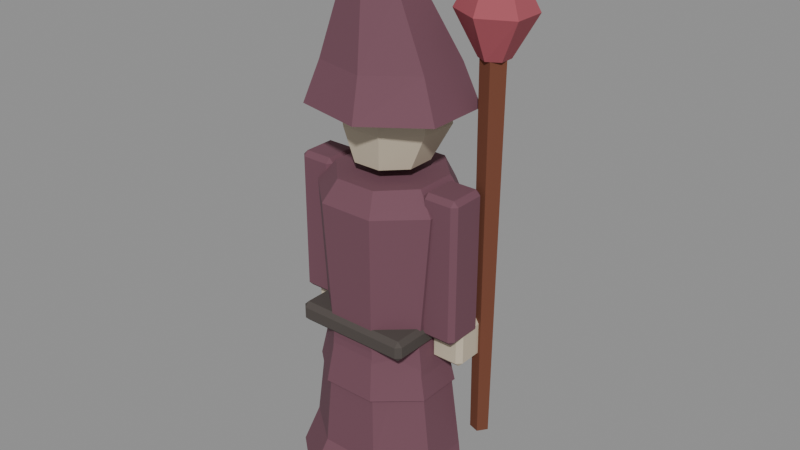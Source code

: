 # Source: bloodmage.blend  (saved by Blender 5.2.45; exported with 4.5.12 LTS)
import bpy
from mathutils import Matrix  # noqa: F401  (used for matrix-valued properties, if any)

bpy.ops.wm.read_factory_settings(use_empty=True)
scene = bpy.context.scene
scene.name = 'Walk-loop.009'

# ---- materials (node trees are filled in below, after node groups)
mat_bloodmage_claret_001 = bpy.data.materials.new('bloodmage_claret.001')
mat_bloodmage_claret_001.diffuse_color = (0.162, 0.0648, 0.09084, 1.0)
mat_bloodmage_boot_001 = bpy.data.materials.new('bloodmage_boot.001')
mat_bloodmage_boot_001.diffuse_color = (0.07227, 0.05951, 0.05286, 1.0)
mat_bloodmage_linen_001 = bpy.data.materials.new('bloodmage_linen.001')
mat_bloodmage_linen_001.diffuse_color = (0.5647, 0.4851, 0.3663, 1.0)
mat_bloodmage_slate_001 = bpy.data.materials.new('bloodmage_slate.001')
mat_bloodmage_slate_001.diffuse_color = (0.1746, 0.1779, 0.159, 1.0)
mat_bloodmage_wood_dark_001 = bpy.data.materials.new('bloodmage_wood_dark.001')
mat_bloodmage_wood_dark_001.diffuse_color = (0.159, 0.04817, 0.02315, 1.0)
mat_bloodmage_garnet_001 = bpy.data.materials.new('bloodmage_garnet.001')
mat_bloodmage_garnet_001.diffuse_color = (0.3663, 0.07819, 0.0999, 1.0)

# ---- material node trees
mat_bloodmage_claret_001.use_nodes = True; mat_bloodmage_claret_001.node_tree.nodes.clear()
_N = mat_bloodmage_claret_001.node_tree.nodes; _L = mat_bloodmage_claret_001.node_tree.links
n0 = _N.new('ShaderNodeBsdfPrincipled'); n0.name = 'Principled BSDF'; n0.location = (-200, 100)
n0.inputs[0].default_value = (0.162, 0.0648, 0.09084, 1.0)
n0.inputs[2].default_value = 0.87
n0.inputs[10].default_value = 0.005
n1 = _N.new('ShaderNodeOutputMaterial'); n1.name = 'Material Output'; n1.location = (200, 100)
_L.new(n0.outputs[0], n1.inputs[0])
n1.is_active_output = True
mat_bloodmage_boot_001.use_nodes = True; mat_bloodmage_boot_001.node_tree.nodes.clear()
_N = mat_bloodmage_boot_001.node_tree.nodes; _L = mat_bloodmage_boot_001.node_tree.links
n0 = _N.new('ShaderNodeBsdfPrincipled'); n0.name = 'Principled BSDF'; n0.location = (-200, 100)
n0.inputs[0].default_value = (0.07227, 0.05951, 0.05286, 1.0)
n0.inputs[2].default_value = 0.87
n0.inputs[10].default_value = 0.005
n1 = _N.new('ShaderNodeOutputMaterial'); n1.name = 'Material Output'; n1.location = (200, 100)
_L.new(n0.outputs[0], n1.inputs[0])
n1.is_active_output = True
mat_bloodmage_linen_001.use_nodes = True; mat_bloodmage_linen_001.node_tree.nodes.clear()
_N = mat_bloodmage_linen_001.node_tree.nodes; _L = mat_bloodmage_linen_001.node_tree.links
n0 = _N.new('ShaderNodeBsdfPrincipled'); n0.name = 'Principled BSDF'; n0.location = (-200, 100)
n0.inputs[0].default_value = (0.5647, 0.4851, 0.3663, 1.0)
n0.inputs[2].default_value = 0.87
n0.inputs[10].default_value = 0.005
n1 = _N.new('ShaderNodeOutputMaterial'); n1.name = 'Material Output'; n1.location = (200, 100)
_L.new(n0.outputs[0], n1.inputs[0])
n1.is_active_output = True
mat_bloodmage_slate_001.use_nodes = True; mat_bloodmage_slate_001.node_tree.nodes.clear()
_N = mat_bloodmage_slate_001.node_tree.nodes; _L = mat_bloodmage_slate_001.node_tree.links
n0 = _N.new('ShaderNodeBsdfPrincipled'); n0.name = 'Principled BSDF'; n0.location = (-200, 100)
n0.inputs[0].default_value = (0.1746, 0.1779, 0.159, 1.0)
n0.inputs[2].default_value = 0.87
n0.inputs[10].default_value = 0.005
n1 = _N.new('ShaderNodeOutputMaterial'); n1.name = 'Material Output'; n1.location = (200, 100)
_L.new(n0.outputs[0], n1.inputs[0])
n1.is_active_output = True
mat_bloodmage_wood_dark_001.use_nodes = True; mat_bloodmage_wood_dark_001.node_tree.nodes.clear()
_N = mat_bloodmage_wood_dark_001.node_tree.nodes; _L = mat_bloodmage_wood_dark_001.node_tree.links
n0 = _N.new('ShaderNodeBsdfPrincipled'); n0.name = 'Principled BSDF'; n0.location = (-200, 100)
n0.inputs[0].default_value = (0.159, 0.04817, 0.02315, 1.0)
n0.inputs[2].default_value = 0.87
n0.inputs[10].default_value = 0.005
n1 = _N.new('ShaderNodeOutputMaterial'); n1.name = 'Material Output'; n1.location = (200, 100)
_L.new(n0.outputs[0], n1.inputs[0])
n1.is_active_output = True
mat_bloodmage_garnet_001.use_nodes = True; mat_bloodmage_garnet_001.node_tree.nodes.clear()
_N = mat_bloodmage_garnet_001.node_tree.nodes; _L = mat_bloodmage_garnet_001.node_tree.links
n0 = _N.new('ShaderNodeBsdfPrincipled'); n0.name = 'Principled BSDF'; n0.location = (-200, 100)
n0.inputs[0].default_value = (0.3663, 0.07819, 0.0999, 1.0)
n0.inputs[2].default_value = 0.87
n0.inputs[10].default_value = 0.005
n1 = _N.new('ShaderNodeOutputMaterial'); n1.name = 'Material Output'; n1.location = (200, 100)
_L.new(n0.outputs[0], n1.inputs[0])
n1.is_active_output = True

# ---- meshes
me_levy_bloodmage_coat_mesh = bpy.data.meshes.new('Levy_bloodmage_Coat_mesh')
me_levy_bloodmage_coat_mesh.from_pydata([(0.1232, 0.04401, -0.055), (0.05105, 0.1062, -0.055), (-0.05105, 0.1062, -0.055), (-0.1232, 0.04401, -0.055), (-0.1232, -0.04401, -0.055), (-0.05105, -0.1062, -0.055), (0.05105, -0.1062, -0.055), (0.1232, -0.04401, -0.055), (0.1041, 0.03827, 0.03), (0.04313, 0.09239, 0.03), (-0.04313, 0.09239, 0.03), (-0.1041, 0.03827, 0.03), (-0.1041, -0.03827, 0.03), (-0.04313, -0.09239, 0.03), (0.04313, -0.09239, 0.03), (0.1041, -0.03827, 0.03), (0.1254, 0.05984, 0.3), (0.05193, 0.1275, 0.3), (-0.05193, 0.1275, 0.3), (-0.1254, 0.05984, 0.3), (-0.1254, -0.03584, 0.3), (-0.05193, -0.1035, 0.3), (0.05193, -0.1035, 0.3), (0.1254, -0.03584, 0.3), (0.0935, 0.05642, 0.34), (0.03873, 0.1122, 0.34), (-0.03873, 0.1122, 0.34), (-0.0935, 0.05642, 0.34), (-0.0935, -0.02242, 0.34), (-0.03873, -0.07816, 0.34), (0.03873, -0.07816, 0.34), (0.0935, -0.02242, 0.34), (-0.1037, -0.093, 0.0465), (0.1037, -0.093, 0.0465), (0.1037, 0.093, 0.0465), (-0.1037, 0.093, 0.0465), (-0.1127, -0.093, 0.0555), (-0.1037, -0.102, 0.0555), (0.1037, -0.102, 0.0555), (0.1127, -0.093, 0.0555), (0.1127, 0.093, 0.0555), (0.1037, 0.102, 0.0555), (-0.1037, 0.102, 0.0555), (-0.1127, 0.093, 0.0555), (-0.1127, -0.093, 0.0765), (-0.1037, -0.102, 0.0765), (0.1037, -0.102, 0.0765), (0.1127, -0.093, 0.0765), (0.1127, 0.093, 0.0765), (0.1037, 0.102, 0.0765), (-0.1037, 0.102, 0.0765), (-0.1127, 0.093, 0.0765), (-0.1037, -0.093, 0.0855), (0.1037, -0.093, 0.0855), (0.1037, 0.093, 0.0855), (-0.1037, 0.093, 0.0855), (0.06358, 0.04134, 0.3627), (0.02634, 0.07858, 0.3627), (-0.02634, 0.07858, 0.3627), (-0.06358, 0.04134, 0.3627), (-0.06358, -0.01134, 0.3627), (-0.02634, -0.04858, 0.3627), (0.02634, -0.04858, 0.3627), (0.06358, -0.01134, 0.3627), (0.09127, 0.06396, 0.428), (0.03781, 0.1162, 0.428), (-0.03781, 0.1162, 0.428), (-0.09127, 0.06396, 0.428), (-0.09127, -0.009956, 0.428), (-0.03781, -0.06222, 0.428), (0.03781, -0.06222, 0.428), (0.09127, -0.009956, 0.428), (0.09127, 0.04813, 0.5093), (0.03781, 0.09499, 0.5093), (-0.03781, 0.09499, 0.5093), (-0.09127, 0.04813, 0.5093), (-0.09127, -0.01813, 0.5093), (-0.03781, -0.06499, 0.5093), (0.03781, -0.06499, 0.5093), (0.09127, -0.01813, 0.5093), (0.1515, 0.03658, -0.255), (0.06276, 0.1123, -0.255), (-0.06276, 0.1123, -0.255), (-0.1515, 0.03658, -0.255), (-0.1515, -0.07058, -0.255), (-0.06276, -0.1463, -0.255), (0.06276, -0.1463, -0.255), (0.1515, -0.07058, -0.255), (0.1367, 0.04401, -0.19), (0.05664, 0.1062, -0.19), (-0.05664, 0.1062, -0.19), (-0.1367, 0.04401, -0.19), (-0.1367, -0.04401, -0.19), (-0.05664, -0.1062, -0.19), (0.05664, -0.1062, -0.19), (0.1367, -0.04401, -0.19), (0.09239, 0.03559, 0.15), (0.03827, 0.08592, 0.15), (-0.03827, 0.08592, 0.15), (-0.09239, 0.03559, 0.15), (-0.09239, -0.03559, 0.15), (-0.03827, -0.08592, 0.15), (0.03827, -0.08592, 0.15), (0.09239, -0.03559, 0.15), (0.1387, 0.07531, 0.464), (0.03427, 0.1505, 0.464), (-0.09602, 0.1237, 0.464), (-0.154, 0.015, 0.464), (-0.09602, -0.09367, 0.464), (0.03427, -0.1205, 0.464), (0.1387, -0.04531, 0.464), (0.1081, 0.0649, 0.539), (0.0267, 0.1271, 0.539), (-0.07482, 0.1049, 0.539), (-0.12, 0.015, 0.539), (-0.07482, -0.07491, 0.539), (0.0267, -0.09712, 0.539), (0.1081, -0.0349, 0.539), (0.05766, 0.02207, 0.664), (0.01424, 0.05832, 0.664), (-0.0399, 0.04538, 0.664), (-0.064, -0.007, 0.664), (-0.0399, -0.05938, 0.664), (0.01424, -0.07232, 0.664), (0.05766, -0.03607, 0.664), (0.006307, -0.0461, 0.774), (0.001558, -0.04123, 0.774), (-0.004364, -0.04296, 0.774), (-0.007, -0.05, 0.774), (-0.004364, -0.05704, 0.774), (0.001558, -0.05877, 0.774), (0.006307, -0.0539, 0.774)], [], [(7, 6, 5, 4, 3, 2, 1, 0), (0, 1, 9, 8), (1, 2, 10, 9), (2, 3, 11, 10), (3, 4, 12, 11), (4, 5, 13, 12), (5, 6, 14, 13), (6, 7, 15, 14), (7, 0, 8, 15), (8, 9, 17, 16), (9, 10, 18, 17), (10, 11, 19, 18), (11, 12, 20, 19), (12, 13, 21, 20), (13, 14, 22, 21), (14, 15, 23, 22), (15, 8, 16, 23), (16, 17, 25, 24), (17, 18, 26, 25), (18, 19, 27, 26), (19, 20, 28, 27), (20, 21, 29, 28), (21, 22, 30, 29), (22, 23, 31, 30), (23, 16, 24, 31), (24, 25, 26, 27, 28, 29, 30, 31), (35, 34, 33, 32), (52, 53, 54, 55), (36, 37, 45, 44), (37, 38, 46, 45), (38, 39, 47, 46), (39, 40, 48, 47), (40, 41, 49, 48), (41, 42, 50, 49), (42, 43, 51, 50), (43, 36, 44, 51), (45, 46, 53, 52), (44, 45, 52), (37, 32, 33, 38), (36, 32, 37), (47, 48, 54, 53), (46, 47, 53), (39, 33, 34, 40), (38, 33, 39), (49, 50, 55, 54), (48, 49, 54), (41, 34, 35, 42), (40, 34, 41), (51, 44, 52, 55), (50, 51, 55), (43, 35, 32, 36), (42, 35, 43), (63, 62, 61, 60, 59, 58, 57, 56), (56, 57, 65, 64), (57, 58, 66, 65), (58, 59, 67, 66), (59, 60, 68, 67), (60, 61, 69, 68), (61, 62, 70, 69), (62, 63, 71, 70), (63, 56, 64, 71), (64, 65, 73, 72), (65, 66, 74, 73), (66, 67, 75, 74), (67, 68, 76, 75), (68, 69, 77, 76), (69, 70, 78, 77), (70, 71, 79, 78), (71, 64, 72, 79), (72, 73, 74, 75, 76, 77, 78, 79), (87, 86, 85, 84, 83, 82, 81, 80), (80, 81, 89, 88), (81, 82, 90, 89), (82, 83, 91, 90), (83, 84, 92, 91), (84, 85, 93, 92), (85, 86, 94, 93), (86, 87, 95, 94), (87, 80, 88, 95), (88, 89, 97, 96), (89, 90, 98, 97), (90, 91, 99, 98), (91, 92, 100, 99), (92, 93, 101, 100), (93, 94, 102, 101), (94, 95, 103, 102), (95, 88, 96, 103), (96, 97, 98, 99, 100, 101, 102, 103), (110, 109, 108, 107, 106, 105, 104), (104, 105, 112, 111), (105, 106, 113, 112), (106, 107, 114, 113), (107, 108, 115, 114), (108, 109, 116, 115), (109, 110, 117, 116), (110, 104, 111, 117), (111, 112, 119, 118), (112, 113, 120, 119), (113, 114, 121, 120), (114, 115, 122, 121), (115, 116, 123, 122), (116, 117, 124, 123), (117, 111, 118, 124), (118, 119, 126, 125), (119, 120, 127, 126), (120, 121, 128, 127), (121, 122, 129, 128), (122, 123, 130, 129), (123, 124, 131, 130), (124, 118, 125, 131), (125, 126, 127, 128, 129, 130, 131)])
me_levy_bloodmage_coat_mesh.polygons.foreach_set('material_index', [0, 0, 0, 0, 0, 0, 0, 0, 0, 0, 0, 0, 0, 0, 0, 0, 0, 0, 0, 0, 0, 0, 0, 0, 0, 0, 1, 1, 1, 1, 1, 1, 1, 1, 1, 1, 1, 1, 1, 1, 1, 1, 1, 1, 1, 1, 1, 1, 1, 1, 1, 1, 2, 2, 2, 2, 2, 2, 2, 2, 2, 2, 2, 2, 2, 2, 2, 2, 2, 2, 0, 0, 0, 0, 0, 0, 0, 0, 0, 0, 0, 0, 0, 0, 0, 0, 0, 0, 0, 0, 0, 0, 0, 0, 0, 0, 0, 0, 0, 0, 0, 0, 0, 0, 0, 0, 0, 0, 0, 0, 0])
me_levy_bloodmage_coat_mesh.materials.append(mat_bloodmage_claret_001)
me_levy_bloodmage_coat_mesh.materials.append(mat_bloodmage_boot_001)
me_levy_bloodmage_coat_mesh.materials.append(mat_bloodmage_linen_001)
me_levy_bloodmage_coat_mesh.update()
me_levy_bloodmage_bootl_mesh = bpy.data.meshes.new('Levy_bloodmage_BootL_mesh')
me_levy_bloodmage_bootl_mesh.from_pydata([(-0.0235, -0.02772, -0.2238), (0.0235, -0.02772, -0.2238), (0.0235, 0.02772, -0.2238), (-0.0235, 0.02772, -0.2238), (-0.0325, -0.02772, -0.2148), (-0.0235, -0.03672, -0.2148), (0.0235, -0.03672, -0.2148), (0.0325, -0.02772, -0.2148), (0.0325, 0.02772, -0.2148), (0.0235, 0.03672, -0.2148), (-0.0235, 0.03672, -0.2148), (-0.0325, 0.02772, -0.2148), (-0.0325, -0.02772, -0.01317), (-0.0235, -0.03672, -0.01317), (0.0235, -0.03672, -0.01317), (0.0325, -0.02772, -0.01317), (0.0325, 0.02772, -0.01317), (0.0235, 0.03672, -0.01317), (-0.0235, 0.03672, -0.01317), (-0.0325, 0.02772, -0.01317), (-0.0235, -0.02772, -0.00417), (0.0235, -0.02772, -0.00417), (0.0235, 0.02772, -0.00417), (-0.0235, 0.02772, -0.00417), (-0.02935, -0.0276, -0.274), (0.02935, -0.0276, -0.274), (0.02935, 0.0636, -0.274), (-0.02935, 0.0636, -0.274), (-0.03835, -0.0276, -0.265), (-0.02935, -0.0366, -0.265), (0.02935, -0.0366, -0.265), (0.03835, -0.0276, -0.265), (0.03835, 0.0636, -0.265), (0.02935, 0.0726, -0.265), (-0.02935, 0.0726, -0.265), (-0.03835, 0.0636, -0.265), (-0.03835, -0.0276, -0.187), (-0.02935, -0.0366, -0.187), (0.02935, -0.0366, -0.187), (0.03835, -0.0276, -0.187), (0.03835, 0.0636, -0.187), (0.02935, 0.0726, -0.187), (-0.02935, 0.0726, -0.187), (-0.03835, 0.0636, -0.187), (-0.02935, -0.0276, -0.178), (0.02935, -0.0276, -0.178), (0.02935, 0.0636, -0.178), (-0.02935, 0.0636, -0.178)], [], [(3, 2, 1, 0), (20, 21, 22, 23), (4, 5, 13, 12), (5, 6, 14, 13), (6, 7, 15, 14), (7, 8, 16, 15), (8, 9, 17, 16), (9, 10, 18, 17), (10, 11, 19, 18), (11, 4, 12, 19), (13, 14, 21, 20), (12, 13, 20), (5, 0, 1, 6), (4, 0, 5), (15, 16, 22, 21), (14, 15, 21), (7, 1, 2, 8), (6, 1, 7), (17, 18, 23, 22), (16, 17, 22), (9, 2, 3, 10), (8, 2, 9), (19, 12, 20, 23), (18, 19, 23), (11, 3, 0, 4), (10, 3, 11), (27, 26, 25, 24), (44, 45, 46, 47), (28, 29, 37, 36), (29, 30, 38, 37), (30, 31, 39, 38), (31, 32, 40, 39), (32, 33, 41, 40), (33, 34, 42, 41), (34, 35, 43, 42), (35, 28, 36, 43), (37, 38, 45, 44), (36, 37, 44), (29, 24, 25, 30), (28, 24, 29), (39, 40, 46, 45), (38, 39, 45), (31, 25, 26, 32), (30, 25, 31), (41, 42, 47, 46), (40, 41, 46), (33, 26, 27, 34), (32, 26, 33), (43, 36, 44, 47), (42, 43, 47), (35, 27, 24, 28), (34, 27, 35)])
me_levy_bloodmage_bootl_mesh.polygons.foreach_set('material_index', [0, 0, 0, 0, 0, 0, 0, 0, 0, 0, 0, 0, 0, 0, 0, 0, 0, 0, 0, 0, 0, 0, 0, 0, 0, 0, 1, 1, 1, 1, 1, 1, 1, 1, 1, 1, 1, 1, 1, 1, 1, 1, 1, 1, 1, 1, 1, 1, 1, 1, 1, 1])
me_levy_bloodmage_bootl_mesh.materials.append(mat_bloodmage_slate_001)
me_levy_bloodmage_bootl_mesh.materials.append(mat_bloodmage_boot_001)
me_levy_bloodmage_bootl_mesh.update()
me_levy_bloodmage_arml_mesh = bpy.data.meshes.new('Levy_bloodmage_ArmL_mesh')
me_levy_bloodmage_arml_mesh.from_pydata([(-0.0261, -0.02935, -0.253), (0.0261, -0.02935, -0.253), (0.0261, 0.02935, -0.253), (-0.0261, 0.02935, -0.253), (-0.0351, -0.02935, -0.244), (-0.0261, -0.03835, -0.244), (0.0261, -0.03835, -0.244), (0.0351, -0.02935, -0.244), (0.0351, 0.02935, -0.244), (0.0261, 0.03835, -0.244), (-0.0261, 0.03835, -0.244), (-0.0351, 0.02935, -0.244), (-0.0351, -0.02935, 0.01004), (-0.0261, -0.03835, 0.01004), (0.0261, -0.03835, 0.01004), (0.0351, -0.02935, 0.01004), (0.0351, 0.02935, 0.01004), (0.0261, 0.03835, 0.01004), (-0.0261, 0.03835, 0.01004), (-0.0351, 0.02935, 0.01004), (-0.0261, -0.02935, 0.01904), (0.0261, -0.02935, 0.01904), (0.0261, 0.02935, 0.01904), (-0.0261, 0.02935, 0.01904), (-0.0235, -0.0015, -0.311), (0.0235, -0.0015, -0.311), (0.0235, 0.0455, -0.311), (-0.0235, 0.0455, -0.311), (-0.0325, -0.0015, -0.302), (-0.0235, -0.0105, -0.302), (0.0235, -0.0105, -0.302), (0.0325, -0.0015, -0.302), (0.0325, 0.0455, -0.302), (0.0235, 0.0545, -0.302), (-0.0235, 0.0545, -0.302), (-0.0325, 0.0455, -0.302), (-0.0325, -0.0015, -0.242), (-0.0235, -0.0105, -0.242), (0.0235, -0.0105, -0.242), (0.0325, -0.0015, -0.242), (0.0325, 0.0455, -0.242), (0.0235, 0.0545, -0.242), (-0.0235, 0.0545, -0.242), (-0.0325, 0.0455, -0.242), (-0.0235, -0.0015, -0.233), (0.0235, -0.0015, -0.233), (0.0235, 0.0455, -0.233), (-0.0235, 0.0455, -0.233)], [], [(3, 2, 1, 0), (20, 21, 22, 23), (4, 5, 13, 12), (5, 6, 14, 13), (6, 7, 15, 14), (7, 8, 16, 15), (8, 9, 17, 16), (9, 10, 18, 17), (10, 11, 19, 18), (11, 4, 12, 19), (13, 14, 21, 20), (12, 13, 20), (5, 0, 1, 6), (4, 0, 5), (15, 16, 22, 21), (14, 15, 21), (7, 1, 2, 8), (6, 1, 7), (17, 18, 23, 22), (16, 17, 22), (9, 2, 3, 10), (8, 2, 9), (19, 12, 20, 23), (18, 19, 23), (11, 3, 0, 4), (10, 3, 11), (27, 26, 25, 24), (44, 45, 46, 47), (28, 29, 37, 36), (29, 30, 38, 37), (30, 31, 39, 38), (31, 32, 40, 39), (32, 33, 41, 40), (33, 34, 42, 41), (34, 35, 43, 42), (35, 28, 36, 43), (37, 38, 45, 44), (36, 37, 44), (29, 24, 25, 30), (28, 24, 29), (39, 40, 46, 45), (38, 39, 45), (31, 25, 26, 32), (30, 25, 31), (41, 42, 47, 46), (40, 41, 46), (33, 26, 27, 34), (32, 26, 33), (43, 36, 44, 47), (42, 43, 47), (35, 27, 24, 28), (34, 27, 35)])
me_levy_bloodmage_arml_mesh.polygons.foreach_set('material_index', [0, 0, 0, 0, 0, 0, 0, 0, 0, 0, 0, 0, 0, 0, 0, 0, 0, 0, 0, 0, 0, 0, 0, 0, 0, 0, 1, 1, 1, 1, 1, 1, 1, 1, 1, 1, 1, 1, 1, 1, 1, 1, 1, 1, 1, 1, 1, 1, 1, 1, 1, 1])
me_levy_bloodmage_arml_mesh.materials.append(mat_bloodmage_claret_001)
me_levy_bloodmage_arml_mesh.materials.append(mat_bloodmage_linen_001)
me_levy_bloodmage_arml_mesh.update()
me_levy_bloodmage_bootr_mesh = bpy.data.meshes.new('Levy_bloodmage_BootR_mesh')
me_levy_bloodmage_bootr_mesh.from_pydata([(-0.0235, -0.02772, -0.2238), (0.0235, -0.02772, -0.2238), (0.0235, 0.02772, -0.2238), (-0.0235, 0.02772, -0.2238), (-0.0325, -0.02772, -0.2148), (-0.0235, -0.03672, -0.2148), (0.0235, -0.03672, -0.2148), (0.0325, -0.02772, -0.2148), (0.0325, 0.02772, -0.2148), (0.0235, 0.03672, -0.2148), (-0.0235, 0.03672, -0.2148), (-0.0325, 0.02772, -0.2148), (-0.0325, -0.02772, -0.01317), (-0.0235, -0.03672, -0.01317), (0.0235, -0.03672, -0.01317), (0.0325, -0.02772, -0.01317), (0.0325, 0.02772, -0.01317), (0.0235, 0.03672, -0.01317), (-0.0235, 0.03672, -0.01317), (-0.0325, 0.02772, -0.01317), (-0.0235, -0.02772, -0.00417), (0.0235, -0.02772, -0.00417), (0.0235, 0.02772, -0.00417), (-0.0235, 0.02772, -0.00417), (-0.02935, -0.0276, -0.274), (0.02935, -0.0276, -0.274), (0.02935, 0.0636, -0.274), (-0.02935, 0.0636, -0.274), (-0.03835, -0.0276, -0.265), (-0.02935, -0.0366, -0.265), (0.02935, -0.0366, -0.265), (0.03835, -0.0276, -0.265), (0.03835, 0.0636, -0.265), (0.02935, 0.0726, -0.265), (-0.02935, 0.0726, -0.265), (-0.03835, 0.0636, -0.265), (-0.03835, -0.0276, -0.187), (-0.02935, -0.0366, -0.187), (0.02935, -0.0366, -0.187), (0.03835, -0.0276, -0.187), (0.03835, 0.0636, -0.187), (0.02935, 0.0726, -0.187), (-0.02935, 0.0726, -0.187), (-0.03835, 0.0636, -0.187), (-0.02935, -0.0276, -0.178), (0.02935, -0.0276, -0.178), (0.02935, 0.0636, -0.178), (-0.02935, 0.0636, -0.178)], [], [(3, 2, 1, 0), (20, 21, 22, 23), (4, 5, 13, 12), (5, 6, 14, 13), (6, 7, 15, 14), (7, 8, 16, 15), (8, 9, 17, 16), (9, 10, 18, 17), (10, 11, 19, 18), (11, 4, 12, 19), (13, 14, 21, 20), (12, 13, 20), (5, 0, 1, 6), (4, 0, 5), (15, 16, 22, 21), (14, 15, 21), (7, 1, 2, 8), (6, 1, 7), (17, 18, 23, 22), (16, 17, 22), (9, 2, 3, 10), (8, 2, 9), (19, 12, 20, 23), (18, 19, 23), (11, 3, 0, 4), (10, 3, 11), (27, 26, 25, 24), (44, 45, 46, 47), (28, 29, 37, 36), (29, 30, 38, 37), (30, 31, 39, 38), (31, 32, 40, 39), (32, 33, 41, 40), (33, 34, 42, 41), (34, 35, 43, 42), (35, 28, 36, 43), (37, 38, 45, 44), (36, 37, 44), (29, 24, 25, 30), (28, 24, 29), (39, 40, 46, 45), (38, 39, 45), (31, 25, 26, 32), (30, 25, 31), (41, 42, 47, 46), (40, 41, 46), (33, 26, 27, 34), (32, 26, 33), (43, 36, 44, 47), (42, 43, 47), (35, 27, 24, 28), (34, 27, 35)])
me_levy_bloodmage_bootr_mesh.polygons.foreach_set('material_index', [0, 0, 0, 0, 0, 0, 0, 0, 0, 0, 0, 0, 0, 0, 0, 0, 0, 0, 0, 0, 0, 0, 0, 0, 0, 0, 1, 1, 1, 1, 1, 1, 1, 1, 1, 1, 1, 1, 1, 1, 1, 1, 1, 1, 1, 1, 1, 1, 1, 1, 1, 1])
me_levy_bloodmage_bootr_mesh.materials.append(mat_bloodmage_slate_001)
me_levy_bloodmage_bootr_mesh.materials.append(mat_bloodmage_boot_001)
me_levy_bloodmage_bootr_mesh.update()
me_levy_bloodmage_armr_mesh = bpy.data.meshes.new('Levy_bloodmage_ArmR_mesh')
me_levy_bloodmage_armr_mesh.from_pydata([(-0.0261, -0.02935, -0.253), (0.0261, -0.02935, -0.253), (0.0261, 0.02935, -0.253), (-0.0261, 0.02935, -0.253), (-0.0351, -0.02935, -0.244), (-0.0261, -0.03835, -0.244), (0.0261, -0.03835, -0.244), (0.0351, -0.02935, -0.244), (0.0351, 0.02935, -0.244), (0.0261, 0.03835, -0.244), (-0.0261, 0.03835, -0.244), (-0.0351, 0.02935, -0.244), (-0.0351, -0.02935, 0.01004), (-0.0261, -0.03835, 0.01004), (0.0261, -0.03835, 0.01004), (0.0351, -0.02935, 0.01004), (0.0351, 0.02935, 0.01004), (0.0261, 0.03835, 0.01004), (-0.0261, 0.03835, 0.01004), (-0.0351, 0.02935, 0.01004), (-0.0261, -0.02935, 0.01904), (0.0261, -0.02935, 0.01904), (0.0261, 0.02935, 0.01904), (-0.0261, 0.02935, 0.01904), (-0.0235, -0.0015, -0.311), (0.0235, -0.0015, -0.311), (0.0235, 0.0455, -0.311), (-0.0235, 0.0455, -0.311), (-0.0325, -0.0015, -0.302), (-0.0235, -0.0105, -0.302), (0.0235, -0.0105, -0.302), (0.0325, -0.0015, -0.302), (0.0325, 0.0455, -0.302), (0.0235, 0.0545, -0.302), (-0.0235, 0.0545, -0.302), (-0.0325, 0.0455, -0.302), (-0.0325, -0.0015, -0.242), (-0.0235, -0.0105, -0.242), (0.0235, -0.0105, -0.242), (0.0325, -0.0015, -0.242), (0.0325, 0.0455, -0.242), (0.0235, 0.0545, -0.242), (-0.0235, 0.0545, -0.242), (-0.0325, 0.0455, -0.242), (-0.0235, -0.0015, -0.233), (0.0235, -0.0015, -0.233), (0.0235, 0.0455, -0.233), (-0.0235, 0.0455, -0.233)], [], [(3, 2, 1, 0), (20, 21, 22, 23), (4, 5, 13, 12), (5, 6, 14, 13), (6, 7, 15, 14), (7, 8, 16, 15), (8, 9, 17, 16), (9, 10, 18, 17), (10, 11, 19, 18), (11, 4, 12, 19), (13, 14, 21, 20), (12, 13, 20), (5, 0, 1, 6), (4, 0, 5), (15, 16, 22, 21), (14, 15, 21), (7, 1, 2, 8), (6, 1, 7), (17, 18, 23, 22), (16, 17, 22), (9, 2, 3, 10), (8, 2, 9), (19, 12, 20, 23), (18, 19, 23), (11, 3, 0, 4), (10, 3, 11), (27, 26, 25, 24), (44, 45, 46, 47), (28, 29, 37, 36), (29, 30, 38, 37), (30, 31, 39, 38), (31, 32, 40, 39), (32, 33, 41, 40), (33, 34, 42, 41), (34, 35, 43, 42), (35, 28, 36, 43), (37, 38, 45, 44), (36, 37, 44), (29, 24, 25, 30), (28, 24, 29), (39, 40, 46, 45), (38, 39, 45), (31, 25, 26, 32), (30, 25, 31), (41, 42, 47, 46), (40, 41, 46), (33, 26, 27, 34), (32, 26, 33), (43, 36, 44, 47), (42, 43, 47), (35, 27, 24, 28), (34, 27, 35)])
me_levy_bloodmage_armr_mesh.polygons.foreach_set('material_index', [0, 0, 0, 0, 0, 0, 0, 0, 0, 0, 0, 0, 0, 0, 0, 0, 0, 0, 0, 0, 0, 0, 0, 0, 0, 0, 1, 1, 1, 1, 1, 1, 1, 1, 1, 1, 1, 1, 1, 1, 1, 1, 1, 1, 1, 1, 1, 1, 1, 1, 1, 1])
me_levy_bloodmage_armr_mesh.materials.append(mat_bloodmage_claret_001)
me_levy_bloodmage_armr_mesh.materials.append(mat_bloodmage_linen_001)
me_levy_bloodmage_armr_mesh.update()
me_levy_bloodmage_staff_mesh = bpy.data.meshes.new('Levy_bloodmage_Staff_mesh')
me_levy_bloodmage_staff_mesh.from_pydata([(-0.01456, -0.01058, -0.198), (0.005562, -0.01712, -0.198), (0.018, 1.574e-09, -0.198), (0.005562, 0.01712, -0.198), (-0.01456, 0.01058, -0.198), (-0.01942, -0.01411, 0.532), (0.007416, -0.02283, 0.532), (0.024, 2.098e-09, 0.532), (0.007416, 0.02283, 0.532), (-0.01942, 0.01411, 0.532)], [], [(4, 3, 2, 1, 0), (5, 6, 7, 8, 9), (0, 1, 6, 5), (1, 2, 7, 6), (2, 3, 8, 7), (3, 4, 9, 8), (4, 0, 5, 9)])
me_levy_bloodmage_staff_mesh.materials.append(mat_bloodmage_wood_dark_001)
me_levy_bloodmage_staff_mesh.update()
me_levy_bloodmage_staffcrystal_mesh = bpy.data.meshes.new('Levy_bloodmage_StaffCrystal_mesh')
me_levy_bloodmage_staffcrystal_mesh.from_pydata([(0.02338, 0.0135, 0.0), (1.653e-18, 0.027, 0.0), (-0.02338, 0.0135, 0.0), (-0.02338, -0.0135, 0.0), (-4.96e-18, -0.027, 0.0), (0.02338, -0.0135, 0.0), (0.06149, 0.0305, 0.076), (4.347e-18, 0.061, 0.076), (-0.06149, 0.0305, 0.076), (-0.06149, -0.0305, 0.076), (-1.304e-17, -0.061, 0.076), (0.06149, -0.0305, 0.076), (0.006928, 0.004, 0.19), (4.899e-19, 0.008, 0.19), (-0.006928, 0.004, 0.19), (-0.006928, -0.004, 0.19), (-1.47e-18, -0.008, 0.19), (0.006928, -0.004, 0.19)], [], [(5, 4, 3, 2, 1, 0), (0, 1, 7, 6), (1, 2, 8, 7), (2, 3, 9, 8), (3, 4, 10, 9), (4, 5, 11, 10), (5, 0, 6, 11), (6, 7, 13, 12), (7, 8, 14, 13), (8, 9, 15, 14), (9, 10, 16, 15), (10, 11, 17, 16), (11, 6, 12, 17), (12, 13, 14, 15, 16, 17)])
me_levy_bloodmage_staffcrystal_mesh.materials.append(mat_bloodmage_garnet_001)
me_levy_bloodmage_staffcrystal_mesh.update()

# ---- objects
ob_levy_bloodmage = bpy.data.objects.new('Levy_Bloodmage', None)
ob_levy_bloodmage_coat = bpy.data.objects.new('Levy_bloodmage_Coat', me_levy_bloodmage_coat_mesh)
ob_levy_bloodmage_bootl = bpy.data.objects.new('Levy_bloodmage_BootL', me_levy_bloodmage_bootl_mesh)
ob_levy_bloodmage_arml = bpy.data.objects.new('Levy_bloodmage_ArmL', me_levy_bloodmage_arml_mesh)
ob_levy_bloodmage_bootr = bpy.data.objects.new('Levy_bloodmage_BootR', me_levy_bloodmage_bootr_mesh)
ob_levy_bloodmage_armr = bpy.data.objects.new('Levy_bloodmage_ArmR', me_levy_bloodmage_armr_mesh)
ob_levy_bloodmage_staff = bpy.data.objects.new('Levy_bloodmage_Staff', me_levy_bloodmage_staff_mesh)
ob_levy_bloodmage_staffcrystal = bpy.data.objects.new('Levy_bloodmage_StaffCrystal', me_levy_bloodmage_staffcrystal_mesh)

# ---- transforms, parenting, visibility, modifiers, constraints
ob_levy_bloodmage.location = (0.0, 0.0, 0.0)
ob_levy_bloodmage.empty_display_size = 0.05
ob_levy_bloodmage_coat.parent = ob_levy_bloodmage
ob_levy_bloodmage_coat.location = (0.0, 0.0, 0.299)
ob_levy_bloodmage_bootl.parent = ob_levy_bloodmage_coat
ob_levy_bloodmage_bootl.location = (-0.0644, 0.0, -0.012)
ob_levy_bloodmage_arml.parent = ob_levy_bloodmage_coat
ob_levy_bloodmage_arml.location = (-0.1353, 0.007, 0.32)
ob_levy_bloodmage_bootr.parent = ob_levy_bloodmage_coat
ob_levy_bloodmage_bootr.location = (0.0644, 0.0, -0.012)
ob_levy_bloodmage_armr.parent = ob_levy_bloodmage_coat
ob_levy_bloodmage_armr.location = (0.1353, 0.007, 0.32)
ob_levy_bloodmage_staff.parent = ob_levy_bloodmage_armr
ob_levy_bloodmage_staff.location = (0.032, 0.059, -0.272)
ob_levy_bloodmage_staffcrystal.parent = ob_levy_bloodmage_staff
ob_levy_bloodmage_staffcrystal.location = (0.0, 0.0, 0.508)

# ---- collection membership
scene.collection.objects.link(ob_levy_bloodmage)
scene.collection.objects.link(ob_levy_bloodmage_coat)
scene.collection.objects.link(ob_levy_bloodmage_bootl)
scene.collection.objects.link(ob_levy_bloodmage_arml)
scene.collection.objects.link(ob_levy_bloodmage_bootr)
scene.collection.objects.link(ob_levy_bloodmage_armr)
scene.collection.objects.link(ob_levy_bloodmage_staff)
scene.collection.objects.link(ob_levy_bloodmage_staffcrystal)

# ---- scene / render settings (as saved in the file)
scene.frame_start = 0; scene.frame_end = 38; scene.frame_set(0)
scene.render.engine = 'BLENDER_EEVEE_NEXT'
scene.render.image_settings.exr_codec = 'NONE'
scene.render.use_bake_clear = False
scene.render.bake_margin = 0
scene.render.bake_bias = 0.0
scene.render.bake_samples = 0
scene.render.simplify_subdivision_render = 0
scene.render.simplify_child_particles_render = 0.0
scene.render.compositor_device = 'GPU'
scene.eevee.use_volume_custom_range = False
scene.eevee.gtao_distance = 0.0
scene.eevee.use_fast_gi = False
scene.eevee.fast_gi_thickness_near = 0.1
scene.eevee.fast_gi_thickness_far = 0.0
scene.eevee.ray_tracing_options.screen_trace_thickness = 0.1
bpy.context.view_layer.update()

# ---- added for rendering (the .blend has no active camera and no usable light): camera, sun + grey world if the file has none
cam_auto = bpy.data.cameras.new('AutoCamera')
cam_auto.lens = 50.0
cam_auto.sensor_width = 36.0
cam_auto.clip_end = 1000.0
ob_auto_camera = bpy.data.objects.new('AutoCamera', cam_auto)
scene.collection.objects.link(ob_auto_camera)
ob_auto_camera.location = (1.11257, -1.29796, 1.4097)
ob_auto_camera.rotation_euler = (1.09748, -7.21219e-08, 0.694738)
scene.camera = ob_auto_camera
light_auto_sun = bpy.data.lights.new('AutoSun', 'SUN')
light_auto_sun.energy = 3.0
light_auto_sun.angle = 0.0523599
ob_auto_sun = bpy.data.objects.new('AutoSun', light_auto_sun)
scene.collection.objects.link(ob_auto_sun)
ob_auto_sun.rotation_euler = (0.872665, 0.174533, 0.523599)
if scene.world is None:
    world_auto = bpy.data.worlds.new('AutoWorld')
    world_auto.color = (0.3, 0.3, 0.3)
    scene.world = world_auto
bpy.context.view_layer.update()
